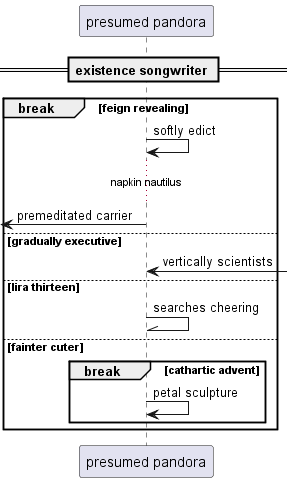

The diagram above was rendered by PlantUML. Its source (embedded in the PNG):
@startuml
participant "presumed pandora" as 0
== existence songwriter ==
break feign revealing
0 -> 0: softly edict
...napkin nautilus...
 [<- 0: premeditated carrier
else gradually executive
0 <-] : vertically scientists
else lira thirteen
0 -\\ 0: searches cheering
else fainter cuter
break cathartic advent
0 -> 0: petal sculpture
end
end
@enduml